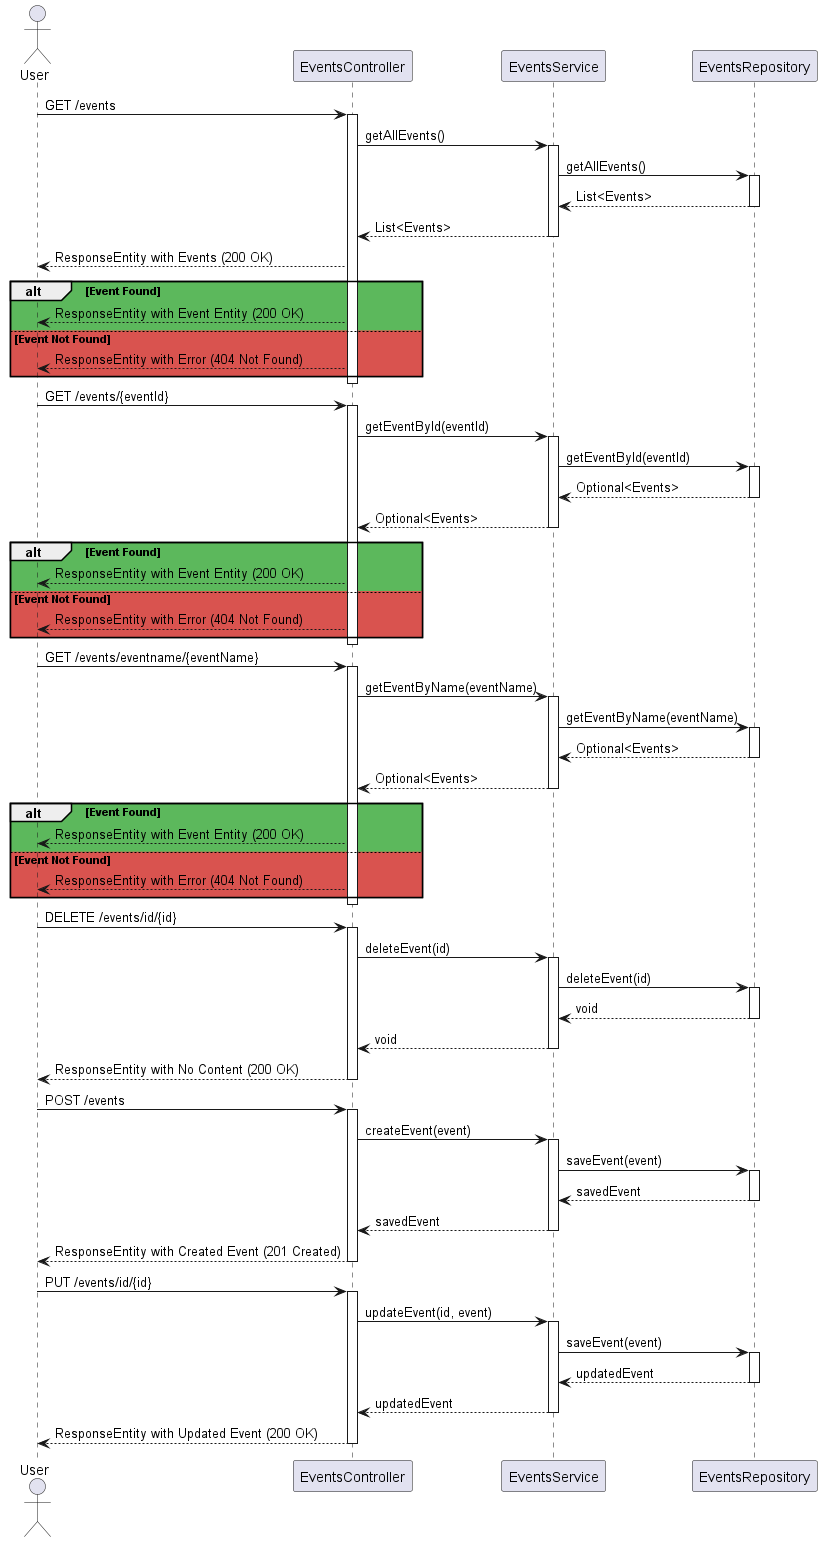

The diagram above was rendered by PlantUML. Its source (embedded in the PNG):
@startuml
!define SUCCESS #5cb85c
!define ERROR #d9534f
!define REQUEST #337ab7

actor User
participant "EventsController" as Controller
participant "EventsService" as Service
participant "EventsRepository" as Repository

User -> Controller: GET /events
activate Controller
Controller -> Service: getAllEvents()
activate Service
Service -> Repository: getAllEvents()
activate Repository
Repository --> Service: List<Events>
deactivate Repository
Service --> Controller: List<Events>
deactivate Service
Controller --> User: ResponseEntity with Events (200 OK)
alt SUCCESS Event Found
    Controller --> User: ResponseEntity with Event Entity (200 OK)
else ERROR Event Not Found
    Controller --> User: ResponseEntity with Error (404 Not Found)
end
deactivate Controller

User -> Controller: GET /events/{eventId}
activate Controller
Controller -> Service: getEventById(eventId)
activate Service
Service -> Repository: getEventById(eventId)
activate Repository
Repository --> Service: Optional<Events>
deactivate Repository
Service --> Controller: Optional<Events>
deactivate Service
alt SUCCESS Event Found
    Controller --> User: ResponseEntity with Event Entity (200 OK)
else ERROR Event Not Found
    Controller --> User: ResponseEntity with Error (404 Not Found)
end
deactivate Controller


User -> Controller: GET /events/eventname/{eventName}
activate Controller
Controller -> Service: getEventByName(eventName)
activate Service
Service -> Repository: getEventByName(eventName)
activate Repository
Repository --> Service: Optional<Events>
deactivate Repository
Service --> Controller: Optional<Events>
deactivate Service
alt SUCCESS Event Found
    Controller --> User: ResponseEntity with Event Entity (200 OK)
else ERROR Event Not Found
    Controller --> User: ResponseEntity with Error (404 Not Found)
end
deactivate Controller


User -> Controller: DELETE /events/id/{id}
activate Controller
Controller -> Service: deleteEvent(id)
activate Service
Service -> Repository: deleteEvent(id)
activate Repository
Repository --> Service: void
deactivate Repository
Service --> Controller: void
deactivate Service
Controller --> User: ResponseEntity with No Content (200 OK)
deactivate Controller

User -> Controller: POST /events
activate Controller
Controller -> Service: createEvent(event)
activate Service
Service -> Repository: saveEvent(event)
activate Repository
Repository --> Service: savedEvent
deactivate Repository
Service --> Controller: savedEvent
deactivate Service
Controller --> User: ResponseEntity with Created Event (201 Created)
deactivate Controller

User -> Controller: PUT /events/id/{id}
activate Controller
Controller -> Service: updateEvent(id, event)
activate Service
Service -> Repository: saveEvent(event)
activate Repository
Repository --> Service: updatedEvent
deactivate Repository
Service --> Controller: updatedEvent
deactivate Service
Controller --> User: ResponseEntity with Updated Event (200 OK)
deactivate Controller
@enduml